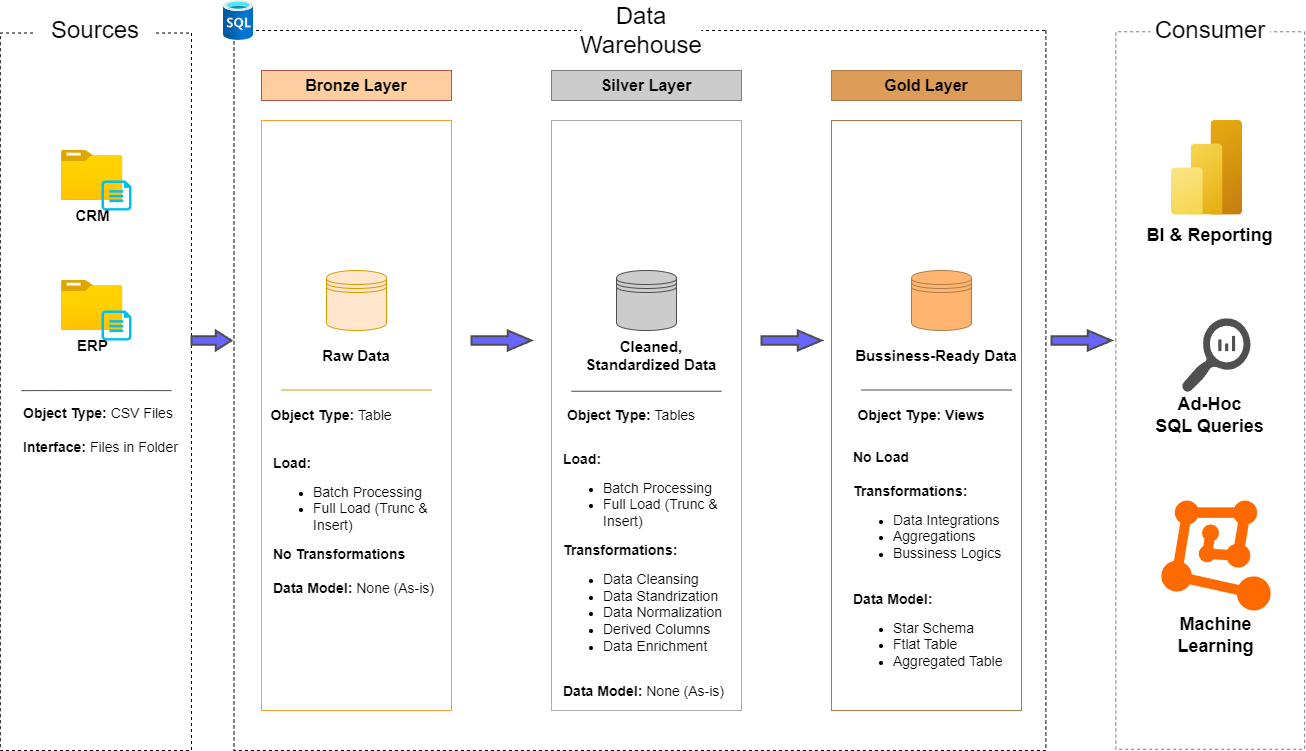

The diagram above was exported from draw.io. Its source (the exported page's mxGraphModel, read from the mxfile embedded in the PNG):
<mxGraphModel dx="2074" dy="1196" grid="1" gridSize="10" guides="1" tooltips="1" connect="1" arrows="1" fold="1" page="1" pageScale="1" pageWidth="850" pageHeight="1100" background="#ffffff" math="0" shadow="0">
  <root>
    <mxCell id="0" />
    <mxCell id="1" parent="0" />
    <mxCell id="F_8em20IMyetXkLZz1Rs-2" value="" style="rounded=0;whiteSpace=wrap;html=1;rotation=90;fillColor=none;dashed=1;" parent="1" vertex="1">
      <mxGeometry x="-254.37" y="345.63" width="717.5" height="191.25" as="geometry" />
    </mxCell>
    <mxCell id="F_8em20IMyetXkLZz1Rs-3" value="" style="rounded=0;whiteSpace=wrap;html=1;rotation=90;fillColor=none;dashed=1;" parent="1" vertex="1">
      <mxGeometry x="288.45" y="34.07" width="720" height="811.89" as="geometry" />
    </mxCell>
    <mxCell id="F_8em20IMyetXkLZz1Rs-5" value="" style="rounded=0;whiteSpace=wrap;html=1;rotation=90;fillColor=none;dashed=1;strokeColor=light-dark(#7d7d7d, #3e3e3e);" parent="1" vertex="1">
      <mxGeometry x="860" y="345.63" width="717.5" height="188.75" as="geometry" />
    </mxCell>
    <mxCell id="F_8em20IMyetXkLZz1Rs-6" value="&lt;font style=&quot;font-size: 24px;&quot;&gt;Sources&lt;/font&gt;" style="rounded=1;whiteSpace=wrap;html=1;fillColor=default;strokeColor=none;" parent="1" vertex="1">
      <mxGeometry x="44.38" y="60" width="120" height="40" as="geometry" />
    </mxCell>
    <mxCell id="F_8em20IMyetXkLZz1Rs-7" value="&lt;font style=&quot;font-size: 24px;&quot;&gt;Consumer&lt;/font&gt;" style="rounded=1;whiteSpace=wrap;html=1;fillColor=default;strokeColor=none;" parent="1" vertex="1">
      <mxGeometry x="1158.75" y="60" width="120" height="40" as="geometry" />
    </mxCell>
    <mxCell id="F_8em20IMyetXkLZz1Rs-8" value="&lt;font style=&quot;font-size: 24px;&quot;&gt;Data Warehouse&lt;/font&gt;" style="rounded=1;whiteSpace=wrap;html=1;fillColor=default;strokeColor=none;" parent="1" vertex="1">
      <mxGeometry x="590" y="60" width="120" height="40" as="geometry" />
    </mxCell>
    <mxCell id="F_8em20IMyetXkLZz1Rs-9" value="&lt;font style=&quot;font-size: 16px;&quot;&gt;Bronze Layer&lt;/font&gt;" style="rounded=0;whiteSpace=wrap;html=1;fillColor=#FFCE9F;strokeColor=#b85450;fontStyle=1;fontSize=15;gradientColor=none;" parent="1" vertex="1">
      <mxGeometry x="270" y="120" width="190" height="30" as="geometry" />
    </mxCell>
    <mxCell id="F_8em20IMyetXkLZz1Rs-10" value="" style="rounded=0;whiteSpace=wrap;html=1;fillColor=none;strokeColor=light-dark(#FF9933,#EDEDED);" parent="1" vertex="1">
      <mxGeometry x="270" y="170" width="190" height="590" as="geometry" />
    </mxCell>
    <mxCell id="F_8em20IMyetXkLZz1Rs-24" value="&lt;font style=&quot;font-size: 16px;&quot;&gt;Silver Layer&lt;/font&gt;" style="rounded=0;whiteSpace=wrap;html=1;fontSize=15;fontStyle=1;strokeColor=light-dark(#7d7d7d, #3e3e3e);fillColor=#CCCCCC;" parent="1" vertex="1">
      <mxGeometry x="560" y="120" width="190" height="30" as="geometry" />
    </mxCell>
    <mxCell id="F_8em20IMyetXkLZz1Rs-25" value="&lt;font style=&quot;font-size: 16px;&quot;&gt;Gold Layer&lt;/font&gt;" style="rounded=0;whiteSpace=wrap;html=1;fontSize=15;fontStyle=1;fillColor=#DE9C59;strokeColor=#AD7B4C;" parent="1" vertex="1">
      <mxGeometry x="840" y="120" width="190" height="30" as="geometry" />
    </mxCell>
    <mxCell id="F_8em20IMyetXkLZz1Rs-27" value="" style="rounded=0;whiteSpace=wrap;html=1;fillColor=none;strokeColor=#ABABAB;" parent="1" vertex="1">
      <mxGeometry x="560" y="170" width="190" height="590" as="geometry" />
    </mxCell>
    <mxCell id="F_8em20IMyetXkLZz1Rs-28" value="" style="rounded=0;whiteSpace=wrap;html=1;fillColor=none;strokeColor=#AD7B4C;" parent="1" vertex="1">
      <mxGeometry x="840" y="170" width="190" height="590" as="geometry" />
    </mxCell>
    <mxCell id="F_8em20IMyetXkLZz1Rs-29" value="&lt;font style=&quot;font-size: 15px;&quot;&gt;&lt;b&gt;CRM&lt;/b&gt;&lt;/font&gt;" style="image;aspect=fixed;html=1;points=[];align=center;fontSize=12;image=img/lib/azure2/general/Folder_Blank.svg;" parent="1" vertex="1">
      <mxGeometry x="69.88" y="200" width="61.61" height="50" as="geometry" />
    </mxCell>
    <mxCell id="F_8em20IMyetXkLZz1Rs-30" value="" style="verticalLabelPosition=bottom;html=1;verticalAlign=top;align=center;strokeColor=none;fillColor=#00BEF2;shape=mxgraph.azure.cloud_services_configuration_file;pointerEvents=1;" parent="1" vertex="1">
      <mxGeometry x="110" y="230" width="30" height="30" as="geometry" />
    </mxCell>
    <mxCell id="F_8em20IMyetXkLZz1Rs-34" value="&lt;font style=&quot;font-size: 15px;&quot;&gt;&lt;b&gt;ERP&lt;/b&gt;&lt;/font&gt;" style="image;aspect=fixed;html=1;points=[];align=center;fontSize=12;image=img/lib/azure2/general/Folder_Blank.svg;" parent="1" vertex="1">
      <mxGeometry x="69.88" y="330" width="61.61" height="50" as="geometry" />
    </mxCell>
    <mxCell id="F_8em20IMyetXkLZz1Rs-35" value="" style="verticalLabelPosition=bottom;html=1;verticalAlign=top;align=center;strokeColor=none;fillColor=#00BEF2;shape=mxgraph.azure.cloud_services_configuration_file;pointerEvents=1;" parent="1" vertex="1">
      <mxGeometry x="110" y="360" width="30" height="30" as="geometry" />
    </mxCell>
    <mxCell id="F_8em20IMyetXkLZz1Rs-49" value="" style="endArrow=none;html=1;rounded=0;exitX=0.465;exitY=0.87;exitDx=0;exitDy=0;exitPerimeter=0;entryX=0.465;entryY=0.085;entryDx=0;entryDy=0;entryPerimeter=0;strokeColor=#4D4D4D;" parent="1" edge="1">
      <mxGeometry width="50" height="50" relative="1" as="geometry">
        <mxPoint x="29.897500000000065" y="440.14250000000015" as="sourcePoint" />
        <mxPoint x="180.0287500000002" y="440.14250000000015" as="targetPoint" />
        <Array as="points">
          <mxPoint x="106.28" y="440" />
        </Array>
      </mxGeometry>
    </mxCell>
    <mxCell id="F_8em20IMyetXkLZz1Rs-52" value="&lt;font style=&quot;font-size: 14px;&quot;&gt;&lt;b&gt;Object Type: &lt;/b&gt;CSV Files&lt;b&gt;&amp;nbsp;&lt;/b&gt;&lt;/font&gt;&lt;div&gt;&lt;font style=&quot;font-size: 14px;&quot;&gt;&lt;b&gt;&lt;br&gt;&lt;/b&gt;&lt;/font&gt;&lt;div&gt;&lt;font style=&quot;font-size: 14px;&quot;&gt;&lt;b&gt;Interface: &lt;/b&gt;Files in Folder&lt;/font&gt;&lt;/div&gt;&lt;/div&gt;" style="text;html=1;align=left;verticalAlign=middle;whiteSpace=wrap;rounded=0;" parent="1" vertex="1">
      <mxGeometry x="29.95" y="400" width="190.1" height="160" as="geometry" />
    </mxCell>
    <mxCell id="F_8em20IMyetXkLZz1Rs-53" value="" style="shape=datastore;whiteSpace=wrap;html=1;strokeColor=#d79b00;fillColor=#ffe6cc;" parent="1" vertex="1">
      <mxGeometry x="335" y="320" width="60" height="60" as="geometry" />
    </mxCell>
    <mxCell id="F_8em20IMyetXkLZz1Rs-54" value="" style="shape=datastore;whiteSpace=wrap;html=1;strokeColor=#AD7B4C;fillColor=#FFB570;" parent="1" vertex="1">
      <mxGeometry x="920" y="320" width="60" height="60" as="geometry" />
    </mxCell>
    <mxCell id="F_8em20IMyetXkLZz1Rs-55" value="" style="shape=datastore;whiteSpace=wrap;html=1;fillColor=#CCCCCC;strokeColor=#4D4D4D;fontColor=#333333;" parent="1" vertex="1">
      <mxGeometry x="625" y="320" width="60" height="60" as="geometry" />
    </mxCell>
    <mxCell id="F_8em20IMyetXkLZz1Rs-56" value="" style="shape=mxgraph.arrows.arrow_right;html=1;verticalLabelPosition=bottom;verticalAlign=top;strokeWidth=2;strokeColor=#4D4D4D;fillColor=#6666FF;" parent="1" vertex="1">
      <mxGeometry x="200" y="380" width="40" height="20" as="geometry" />
    </mxCell>
    <mxCell id="F_8em20IMyetXkLZz1Rs-58" value="" style="shape=mxgraph.arrows.arrow_right;html=1;verticalLabelPosition=bottom;verticalAlign=top;strokeWidth=2;strokeColor=#4D4D4D;fillColor=#6666FF;" parent="1" vertex="1">
      <mxGeometry x="770" y="380" width="60" height="20" as="geometry" />
    </mxCell>
    <mxCell id="F_8em20IMyetXkLZz1Rs-59" value="" style="shape=mxgraph.arrows.arrow_right;html=1;verticalLabelPosition=bottom;verticalAlign=top;strokeWidth=2;strokeColor=#4D4D4D;fillColor=#6666FF;" parent="1" vertex="1">
      <mxGeometry x="480" y="380" width="60" height="20" as="geometry" />
    </mxCell>
    <mxCell id="F_8em20IMyetXkLZz1Rs-60" value="" style="shape=mxgraph.arrows.arrow_right;html=1;verticalLabelPosition=bottom;verticalAlign=top;strokeWidth=2;strokeColor=#4D4D4D;fillColor=#6666FF;" parent="1" vertex="1">
      <mxGeometry x="1060" y="380" width="60" height="20" as="geometry" />
    </mxCell>
    <mxCell id="F_8em20IMyetXkLZz1Rs-62" value="&lt;b&gt;&lt;font style=&quot;font-size: 15px;&quot;&gt;Raw Data&lt;/font&gt;&lt;/b&gt;" style="text;html=1;align=center;verticalAlign=middle;whiteSpace=wrap;rounded=0;" parent="1" vertex="1">
      <mxGeometry x="310" y="390" width="110" height="30" as="geometry" />
    </mxCell>
    <mxCell id="F_8em20IMyetXkLZz1Rs-63" value="&lt;b&gt;&lt;font style=&quot;font-size: 15px;&quot;&gt;Bussiness-Ready Data&lt;/font&gt;&lt;/b&gt;" style="text;html=1;align=center;verticalAlign=middle;whiteSpace=wrap;rounded=0;" parent="1" vertex="1">
      <mxGeometry x="860" y="390" width="170" height="30" as="geometry" />
    </mxCell>
    <mxCell id="F_8em20IMyetXkLZz1Rs-64" value="&lt;b&gt;&lt;font style=&quot;font-size: 15px;&quot;&gt;Cleaned, Standardized Data&lt;/font&gt;&lt;/b&gt;" style="text;html=1;align=center;verticalAlign=middle;whiteSpace=wrap;rounded=0;" parent="1" vertex="1">
      <mxGeometry x="590" y="390" width="140" height="30" as="geometry" />
    </mxCell>
    <mxCell id="F_8em20IMyetXkLZz1Rs-65" value="&lt;font style=&quot;font-size: 14px;&quot;&gt;&lt;b&gt;Object Type: &lt;/b&gt;Table&lt;/font&gt;" style="text;html=1;align=center;verticalAlign=middle;whiteSpace=wrap;rounded=0;" parent="1" vertex="1">
      <mxGeometry x="270" y="450" width="140" height="30" as="geometry" />
    </mxCell>
    <mxCell id="F_8em20IMyetXkLZz1Rs-66" value="&lt;b&gt;&lt;font style=&quot;font-size: 14px;&quot;&gt;Load:&lt;/font&gt;&lt;/b&gt;&lt;div&gt;&lt;ul&gt;&lt;li&gt;&lt;font style=&quot;font-size: 14px;&quot;&gt;Batch Processing&lt;/font&gt;&lt;/li&gt;&lt;li style=&quot;&quot;&gt;&lt;font style=&quot;font-size: 14px;&quot;&gt;Full Load (Trunc &amp;amp; Insert)&lt;/font&gt;&lt;/li&gt;&lt;/ul&gt;&lt;div&gt;&lt;b&gt;&lt;font style=&quot;font-size: 14px;&quot;&gt;No Transformations&amp;nbsp;&lt;/font&gt;&lt;/b&gt;&lt;/div&gt;&lt;/div&gt;&lt;div&gt;&lt;b&gt;&lt;font style=&quot;font-size: 14px;&quot;&gt;&lt;br&gt;&lt;/font&gt;&lt;/b&gt;&lt;/div&gt;&lt;div&gt;&lt;font style=&quot;font-size: 14px;&quot;&gt;&lt;b&gt;Data Model: &lt;/b&gt;None (As-is)&lt;/font&gt;&lt;/div&gt;" style="text;html=1;align=left;verticalAlign=middle;whiteSpace=wrap;rounded=0;" parent="1" vertex="1">
      <mxGeometry x="280" y="460" width="170" height="230" as="geometry" />
    </mxCell>
    <mxCell id="F_8em20IMyetXkLZz1Rs-68" value="" style="endArrow=none;html=1;rounded=0;exitX=0.465;exitY=0.87;exitDx=0;exitDy=0;exitPerimeter=0;entryX=0.465;entryY=0.085;entryDx=0;entryDy=0;entryPerimeter=0;strokeColor=#d79b00;fillColor=#ffe6cc;" parent="1" edge="1">
      <mxGeometry width="50" height="50" relative="1" as="geometry">
        <mxPoint x="290" y="439.51" as="sourcePoint" />
        <mxPoint x="440" y="439.51" as="targetPoint" />
      </mxGeometry>
    </mxCell>
    <mxCell id="F_8em20IMyetXkLZz1Rs-69" value="" style="endArrow=none;html=1;rounded=0;exitX=0.465;exitY=0.87;exitDx=0;exitDy=0;exitPerimeter=0;entryX=0.465;entryY=0.085;entryDx=0;entryDy=0;entryPerimeter=0;strokeColor=#4D4D4D;" parent="1" edge="1">
      <mxGeometry width="50" height="50" relative="1" as="geometry">
        <mxPoint x="580" y="440.76" as="sourcePoint" />
        <mxPoint x="730" y="440.76" as="targetPoint" />
      </mxGeometry>
    </mxCell>
    <mxCell id="F_8em20IMyetXkLZz1Rs-70" value="" style="endArrow=none;html=1;rounded=0;exitX=0.465;exitY=0.87;exitDx=0;exitDy=0;exitPerimeter=0;entryX=0.465;entryY=0.085;entryDx=0;entryDy=0;entryPerimeter=0;strokeColor=#4D4D4D;" parent="1" edge="1">
      <mxGeometry width="50" height="50" relative="1" as="geometry">
        <mxPoint x="870" y="439.51" as="sourcePoint" />
        <mxPoint x="1020" y="439.51" as="targetPoint" />
      </mxGeometry>
    </mxCell>
    <mxCell id="F_8em20IMyetXkLZz1Rs-71" value="&lt;b&gt;&lt;font style=&quot;font-size: 14px;&quot;&gt;Object Type: Views&lt;/font&gt;&lt;/b&gt;" style="text;html=1;align=center;verticalAlign=middle;whiteSpace=wrap;rounded=0;" parent="1" vertex="1">
      <mxGeometry x="860" y="450" width="140" height="30" as="geometry" />
    </mxCell>
    <mxCell id="F_8em20IMyetXkLZz1Rs-72" value="&lt;font style=&quot;font-size: 14px;&quot;&gt;&lt;b&gt;Object Type: &lt;/b&gt;Tables&lt;/font&gt;" style="text;html=1;align=center;verticalAlign=middle;whiteSpace=wrap;rounded=0;" parent="1" vertex="1">
      <mxGeometry x="570" y="450" width="140" height="30" as="geometry" />
    </mxCell>
    <mxCell id="F_8em20IMyetXkLZz1Rs-74" value="&lt;b&gt;&lt;font style=&quot;font-size: 14px;&quot;&gt;Load:&lt;/font&gt;&lt;/b&gt;&lt;div&gt;&lt;ul&gt;&lt;li&gt;&lt;font style=&quot;font-size: 14px;&quot;&gt;Batch Processing&lt;/font&gt;&lt;/li&gt;&lt;li style=&quot;&quot;&gt;&lt;font style=&quot;font-size: 14px;&quot;&gt;Full Load (Trunc &amp;amp; Insert)&lt;/font&gt;&lt;/li&gt;&lt;/ul&gt;&lt;div&gt;&lt;b&gt;&lt;font style=&quot;font-size: 14px;&quot;&gt;Transformations:&lt;/font&gt;&lt;/b&gt;&lt;/div&gt;&lt;div&gt;&lt;ul&gt;&lt;li&gt;&lt;font style=&quot;font-size: 14px;&quot;&gt;Data Cleansing&lt;/font&gt;&lt;/li&gt;&lt;li&gt;&lt;font style=&quot;font-size: 14px;&quot;&gt;Data Standrization&lt;/font&gt;&lt;/li&gt;&lt;li&gt;&lt;font style=&quot;font-size: 14px;&quot;&gt;Data Normalization&lt;/font&gt;&lt;/li&gt;&lt;li&gt;&lt;font style=&quot;font-size: 14px;&quot;&gt;Derived Columns&lt;/font&gt;&lt;/li&gt;&lt;li&gt;&lt;font style=&quot;font-size: 14px;&quot;&gt;Data Enrichment&lt;/font&gt;&lt;/li&gt;&lt;/ul&gt;&lt;/div&gt;&lt;/div&gt;&lt;div&gt;&lt;b&gt;&lt;font style=&quot;font-size: 14px;&quot;&gt;&lt;br&gt;&lt;/font&gt;&lt;/b&gt;&lt;/div&gt;&lt;div&gt;&lt;font style=&quot;font-size: 14px;&quot;&gt;&lt;b&gt;Data Model: &lt;/b&gt;None (As-is)&lt;/font&gt;&lt;/div&gt;" style="text;html=1;align=left;verticalAlign=middle;whiteSpace=wrap;rounded=0;" parent="1" vertex="1">
      <mxGeometry x="570" y="510" width="170" height="230" as="geometry" />
    </mxCell>
    <mxCell id="F_8em20IMyetXkLZz1Rs-75" value="&lt;b&gt;&lt;font style=&quot;font-size: 14px;&quot;&gt;No Load&lt;/font&gt;&lt;/b&gt;&lt;div&gt;&lt;span style=&quot;font-size: 14px;&quot;&gt;&lt;b&gt;&lt;br&gt;&lt;/b&gt;&lt;/span&gt;&lt;div&gt;&lt;div&gt;&lt;b&gt;&lt;font style=&quot;font-size: 14px;&quot;&gt;Transformations:&lt;/font&gt;&lt;/b&gt;&lt;/div&gt;&lt;div&gt;&lt;ul&gt;&lt;li&gt;&lt;font style=&quot;font-size: 14px;&quot;&gt;Data Integrations&lt;/font&gt;&lt;/li&gt;&lt;li&gt;&lt;font style=&quot;font-size: 14px;&quot;&gt;Aggregations&lt;/font&gt;&lt;/li&gt;&lt;li&gt;&lt;font style=&quot;font-size: 14px;&quot;&gt;Bussiness Logics&lt;/font&gt;&lt;/li&gt;&lt;/ul&gt;&lt;/div&gt;&lt;/div&gt;&lt;div&gt;&lt;b&gt;&lt;font style=&quot;font-size: 14px;&quot;&gt;&lt;br&gt;&lt;/font&gt;&lt;/b&gt;&lt;/div&gt;&lt;div&gt;&lt;font style=&quot;font-size: 14px;&quot;&gt;&lt;b&gt;Data Model:&amp;nbsp;&lt;/b&gt;&lt;/font&gt;&lt;/div&gt;&lt;/div&gt;&lt;div&gt;&lt;ul&gt;&lt;li&gt;&lt;font style=&quot;font-size: 14px;&quot;&gt;Star Schema&lt;/font&gt;&lt;/li&gt;&lt;li&gt;&lt;font style=&quot;font-size: 14px;&quot;&gt;Ftlat Table&lt;/font&gt;&lt;/li&gt;&lt;li&gt;&lt;font style=&quot;font-size: 14px;&quot;&gt;Aggregated Table&lt;/font&gt;&lt;/li&gt;&lt;/ul&gt;&lt;/div&gt;" style="text;html=1;align=left;verticalAlign=middle;whiteSpace=wrap;rounded=0;" parent="1" vertex="1">
      <mxGeometry x="860" y="500" width="170" height="230" as="geometry" />
    </mxCell>
    <mxCell id="F_8em20IMyetXkLZz1Rs-76" value="" style="image;aspect=fixed;html=1;points=[];align=center;fontSize=12;image=img/lib/azure2/analytics/Power_BI_Embedded.svg;" parent="1" vertex="1">
      <mxGeometry x="1180" y="170" width="71" height="94.67" as="geometry" />
    </mxCell>
    <mxCell id="F_8em20IMyetXkLZz1Rs-78" value="" style="sketch=0;pointerEvents=1;shadow=0;dashed=0;html=1;strokeColor=none;labelPosition=center;verticalLabelPosition=bottom;verticalAlign=top;align=center;fillColor=#505050;shape=mxgraph.mscae.oms.log_search" parent="1" vertex="1">
      <mxGeometry x="1190" y="367.81" width="69" height="74.37" as="geometry" />
    </mxCell>
    <mxCell id="F_8em20IMyetXkLZz1Rs-79" value="" style="points=[];aspect=fixed;html=1;align=center;shadow=0;dashed=0;fillColor=#FF6A00;strokeColor=none;shape=mxgraph.alibaba_cloud.machine_learning;" parent="1" vertex="1">
      <mxGeometry x="1169.83" y="550" width="109.34" height="110" as="geometry" />
    </mxCell>
    <mxCell id="F_8em20IMyetXkLZz1Rs-80" value="&lt;b&gt;&lt;font style=&quot;font-size: 18px;&quot;&gt;BI &amp;amp; Reporting&lt;/font&gt;&lt;/b&gt;" style="text;html=1;align=center;verticalAlign=middle;whiteSpace=wrap;rounded=0;" parent="1" vertex="1">
      <mxGeometry x="1148.13" y="270" width="141.25" height="30" as="geometry" />
    </mxCell>
    <mxCell id="F_8em20IMyetXkLZz1Rs-81" value="&lt;b&gt;&lt;font style=&quot;font-size: 18px;&quot;&gt;Ad-Hoc&lt;/font&gt;&lt;/b&gt;&lt;div&gt;&lt;b&gt;&lt;font style=&quot;font-size: 18px;&quot;&gt;SQL Queries&lt;/font&gt;&lt;/b&gt;&lt;/div&gt;" style="text;html=1;align=center;verticalAlign=middle;whiteSpace=wrap;rounded=0;" parent="1" vertex="1">
      <mxGeometry x="1148.13" y="450" width="141.25" height="30" as="geometry" />
    </mxCell>
    <mxCell id="F_8em20IMyetXkLZz1Rs-82" value="&lt;b&gt;&lt;font style=&quot;font-size: 18px;&quot;&gt;Machine Learning&lt;/font&gt;&lt;/b&gt;" style="text;html=1;align=center;verticalAlign=middle;whiteSpace=wrap;rounded=0;" parent="1" vertex="1">
      <mxGeometry x="1153.8700000000001" y="670" width="141.25" height="30" as="geometry" />
    </mxCell>
    <mxCell id="hCF-IlqdN9FFSrq_2OTy-1" value="" style="image;aspect=fixed;html=1;points=[];align=center;fontSize=12;image=img/lib/azure2/databases/SQL_Database.svg;" parent="1" vertex="1">
      <mxGeometry x="232" y="50" width="30" height="40" as="geometry" />
    </mxCell>
  </root>
</mxGraphModel>